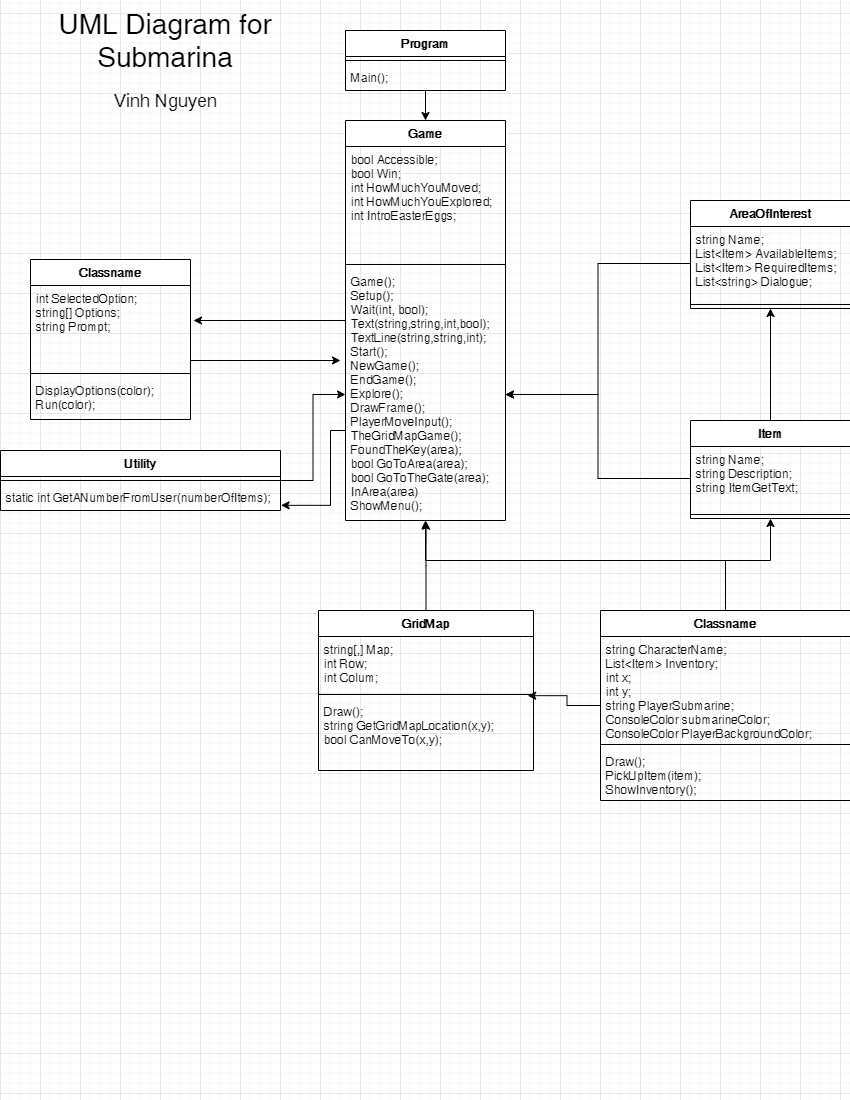

The diagram above was exported from draw.io. Its source (the exported page's mxGraphModel, read from the mxfile embedded in the PNG):
<mxGraphModel dx="865" dy="1557" grid="1" gridSize="10" guides="1" tooltips="1" connect="1" arrows="1" fold="1" page="1" pageScale="1" pageWidth="850" pageHeight="1100" math="0" shadow="0">
  <root>
    <mxCell id="0" />
    <mxCell id="1" parent="0" />
    <mxCell id="bZyztPGhgoqcwLEABR5M-10" style="edgeStyle=orthogonalEdgeStyle;rounded=0;orthogonalLoop=1;jettySize=auto;html=1;entryX=0.5;entryY=0;entryDx=0;entryDy=0;" edge="1" parent="1" source="bZyztPGhgoqcwLEABR5M-2" target="bZyztPGhgoqcwLEABR5M-6">
      <mxGeometry relative="1" as="geometry" />
    </mxCell>
    <mxCell id="bZyztPGhgoqcwLEABR5M-2" value="Program" style="swimlane;fontStyle=1;align=center;verticalAlign=top;childLayout=stackLayout;horizontal=1;startSize=26;horizontalStack=0;resizeParent=1;resizeParentMax=0;resizeLast=0;collapsible=1;marginBottom=0;" vertex="1" parent="1">
      <mxGeometry x="345" y="-1070" width="160" height="60" as="geometry" />
    </mxCell>
    <mxCell id="bZyztPGhgoqcwLEABR5M-4" value="" style="line;strokeWidth=1;fillColor=none;align=left;verticalAlign=middle;spacingTop=-1;spacingLeft=3;spacingRight=3;rotatable=0;labelPosition=right;points=[];portConstraint=eastwest;" vertex="1" parent="bZyztPGhgoqcwLEABR5M-2">
      <mxGeometry y="26" width="160" height="8" as="geometry" />
    </mxCell>
    <mxCell id="bZyztPGhgoqcwLEABR5M-5" value="Main();" style="text;strokeColor=none;fillColor=none;align=left;verticalAlign=top;spacingLeft=4;spacingRight=4;overflow=hidden;rotatable=0;points=[[0,0.5],[1,0.5]];portConstraint=eastwest;" vertex="1" parent="bZyztPGhgoqcwLEABR5M-2">
      <mxGeometry y="34" width="160" height="26" as="geometry" />
    </mxCell>
    <mxCell id="bZyztPGhgoqcwLEABR5M-38" style="edgeStyle=orthogonalEdgeStyle;rounded=0;orthogonalLoop=1;jettySize=auto;html=1;" edge="1" parent="1" source="bZyztPGhgoqcwLEABR5M-6">
      <mxGeometry relative="1" as="geometry">
        <mxPoint x="193" y="-780" as="targetPoint" />
        <Array as="points">
          <mxPoint x="193" y="-780" />
        </Array>
      </mxGeometry>
    </mxCell>
    <mxCell id="bZyztPGhgoqcwLEABR5M-6" value="Game" style="swimlane;fontStyle=1;align=center;verticalAlign=top;childLayout=stackLayout;horizontal=1;startSize=26;horizontalStack=0;resizeParent=1;resizeParentMax=0;resizeLast=0;collapsible=1;marginBottom=0;" vertex="1" parent="1">
      <mxGeometry x="345" y="-980" width="160" height="400" as="geometry" />
    </mxCell>
    <mxCell id="bZyztPGhgoqcwLEABR5M-7" value="bool Accessible;&#10;bool Win;&#10;int HowMuchYouMoved;&#10;int HowMuchYouExplored;&#10;int IntroEasterEggs;" style="text;strokeColor=none;fillColor=none;align=left;verticalAlign=top;spacingLeft=4;spacingRight=4;overflow=hidden;rotatable=0;points=[[0,0.5],[1,0.5]];portConstraint=eastwest;" vertex="1" parent="bZyztPGhgoqcwLEABR5M-6">
      <mxGeometry y="26" width="160" height="114" as="geometry" />
    </mxCell>
    <mxCell id="bZyztPGhgoqcwLEABR5M-8" value="" style="line;strokeWidth=1;fillColor=none;align=left;verticalAlign=middle;spacingTop=-1;spacingLeft=3;spacingRight=3;rotatable=0;labelPosition=right;points=[];portConstraint=eastwest;" vertex="1" parent="bZyztPGhgoqcwLEABR5M-6">
      <mxGeometry y="140" width="160" height="8" as="geometry" />
    </mxCell>
    <mxCell id="bZyztPGhgoqcwLEABR5M-9" value="Game();&#10;Setup();&#10;Wait(int, bool);&#10;Text(string,string,int,bool);&#10;TextLine(string,string,int);&#10;Start();&#10;NewGame();&#10;EndGame();&#10;Explore();&#10;DrawFrame();&#10;PlayerMoveInput();&#10;TheGridMapGame();&#10;FoundTheKey(area);&#10;bool GoToArea(area);&#10;bool GoToTheGate(area);&#10;InArea(area)&#10;ShowMenu();" style="text;strokeColor=none;fillColor=none;align=left;verticalAlign=top;spacingLeft=4;spacingRight=4;overflow=hidden;rotatable=0;points=[[0,0.5],[1,0.5]];portConstraint=eastwest;" vertex="1" parent="bZyztPGhgoqcwLEABR5M-6">
      <mxGeometry y="148" width="160" height="252" as="geometry" />
    </mxCell>
    <mxCell id="bZyztPGhgoqcwLEABR5M-11" value="AreaOfInterest" style="swimlane;fontStyle=1;align=center;verticalAlign=top;childLayout=stackLayout;horizontal=1;startSize=26;horizontalStack=0;resizeParent=1;resizeParentMax=0;resizeLast=0;collapsible=1;marginBottom=0;" vertex="1" parent="1">
      <mxGeometry x="690" y="-900" width="160" height="108" as="geometry" />
    </mxCell>
    <mxCell id="bZyztPGhgoqcwLEABR5M-12" value="string Name;&#10;List&lt;Item&gt; AvailableItems;&#10;List&lt;Item&gt; RequiredItems;&#10;List&lt;string&gt; Dialogue;" style="text;strokeColor=none;fillColor=none;align=left;verticalAlign=top;spacingLeft=4;spacingRight=4;overflow=hidden;rotatable=0;points=[[0,0.5],[1,0.5]];portConstraint=eastwest;" vertex="1" parent="bZyztPGhgoqcwLEABR5M-11">
      <mxGeometry y="26" width="160" height="74" as="geometry" />
    </mxCell>
    <mxCell id="bZyztPGhgoqcwLEABR5M-13" value="" style="line;strokeWidth=1;fillColor=none;align=left;verticalAlign=middle;spacingTop=-1;spacingLeft=3;spacingRight=3;rotatable=0;labelPosition=right;points=[];portConstraint=eastwest;" vertex="1" parent="bZyztPGhgoqcwLEABR5M-11">
      <mxGeometry y="100" width="160" height="8" as="geometry" />
    </mxCell>
    <mxCell id="bZyztPGhgoqcwLEABR5M-15" style="edgeStyle=orthogonalEdgeStyle;rounded=0;orthogonalLoop=1;jettySize=auto;html=1;" edge="1" parent="1" source="bZyztPGhgoqcwLEABR5M-12" target="bZyztPGhgoqcwLEABR5M-9">
      <mxGeometry relative="1" as="geometry" />
    </mxCell>
    <mxCell id="bZyztPGhgoqcwLEABR5M-21" style="edgeStyle=orthogonalEdgeStyle;rounded=0;orthogonalLoop=1;jettySize=auto;html=1;entryX=0.5;entryY=1;entryDx=0;entryDy=0;" edge="1" parent="1" source="bZyztPGhgoqcwLEABR5M-16" target="bZyztPGhgoqcwLEABR5M-11">
      <mxGeometry relative="1" as="geometry" />
    </mxCell>
    <mxCell id="bZyztPGhgoqcwLEABR5M-16" value="Item" style="swimlane;fontStyle=1;align=center;verticalAlign=top;childLayout=stackLayout;horizontal=1;startSize=26;horizontalStack=0;resizeParent=1;resizeParentMax=0;resizeLast=0;collapsible=1;marginBottom=0;" vertex="1" parent="1">
      <mxGeometry x="690" y="-680" width="160" height="98" as="geometry" />
    </mxCell>
    <mxCell id="bZyztPGhgoqcwLEABR5M-17" value="string Name;&#10;string Description;&#10;string ItemGetText;" style="text;strokeColor=none;fillColor=none;align=left;verticalAlign=top;spacingLeft=4;spacingRight=4;overflow=hidden;rotatable=0;points=[[0,0.5],[1,0.5]];portConstraint=eastwest;" vertex="1" parent="bZyztPGhgoqcwLEABR5M-16">
      <mxGeometry y="26" width="160" height="64" as="geometry" />
    </mxCell>
    <mxCell id="bZyztPGhgoqcwLEABR5M-18" value="" style="line;strokeWidth=1;fillColor=none;align=left;verticalAlign=middle;spacingTop=-1;spacingLeft=3;spacingRight=3;rotatable=0;labelPosition=right;points=[];portConstraint=eastwest;" vertex="1" parent="bZyztPGhgoqcwLEABR5M-16">
      <mxGeometry y="90" width="160" height="8" as="geometry" />
    </mxCell>
    <mxCell id="bZyztPGhgoqcwLEABR5M-20" style="edgeStyle=orthogonalEdgeStyle;rounded=0;orthogonalLoop=1;jettySize=auto;html=1;entryX=1;entryY=0.5;entryDx=0;entryDy=0;" edge="1" parent="1" source="bZyztPGhgoqcwLEABR5M-17" target="bZyztPGhgoqcwLEABR5M-9">
      <mxGeometry relative="1" as="geometry" />
    </mxCell>
    <mxCell id="bZyztPGhgoqcwLEABR5M-26" style="edgeStyle=orthogonalEdgeStyle;rounded=0;orthogonalLoop=1;jettySize=auto;html=1;entryX=0.504;entryY=1.003;entryDx=0;entryDy=0;entryPerimeter=0;" edge="1" parent="1" source="bZyztPGhgoqcwLEABR5M-22" target="bZyztPGhgoqcwLEABR5M-9">
      <mxGeometry relative="1" as="geometry" />
    </mxCell>
    <mxCell id="bZyztPGhgoqcwLEABR5M-22" value="GridMap" style="swimlane;fontStyle=1;align=center;verticalAlign=top;childLayout=stackLayout;horizontal=1;startSize=26;horizontalStack=0;resizeParent=1;resizeParentMax=0;resizeLast=0;collapsible=1;marginBottom=0;" vertex="1" parent="1">
      <mxGeometry x="318" y="-490" width="215" height="160" as="geometry" />
    </mxCell>
    <mxCell id="bZyztPGhgoqcwLEABR5M-23" value="string[,] Map;&#10;int Row;&#10;int Colum;" style="text;strokeColor=none;fillColor=none;align=left;verticalAlign=top;spacingLeft=4;spacingRight=4;overflow=hidden;rotatable=0;points=[[0,0.5],[1,0.5]];portConstraint=eastwest;" vertex="1" parent="bZyztPGhgoqcwLEABR5M-22">
      <mxGeometry y="26" width="215" height="54" as="geometry" />
    </mxCell>
    <mxCell id="bZyztPGhgoqcwLEABR5M-24" value="" style="line;strokeWidth=1;fillColor=none;align=left;verticalAlign=middle;spacingTop=-1;spacingLeft=3;spacingRight=3;rotatable=0;labelPosition=right;points=[];portConstraint=eastwest;" vertex="1" parent="bZyztPGhgoqcwLEABR5M-22">
      <mxGeometry y="80" width="215" height="8" as="geometry" />
    </mxCell>
    <mxCell id="bZyztPGhgoqcwLEABR5M-25" value="Draw();&#10;string GetGridMapLocation(x,y);&#10;bool CanMoveTo(x,y);" style="text;strokeColor=none;fillColor=none;align=left;verticalAlign=top;spacingLeft=4;spacingRight=4;overflow=hidden;rotatable=0;points=[[0,0.5],[1,0.5]];portConstraint=eastwest;" vertex="1" parent="bZyztPGhgoqcwLEABR5M-22">
      <mxGeometry y="88" width="215" height="72" as="geometry" />
    </mxCell>
    <mxCell id="bZyztPGhgoqcwLEABR5M-31" style="edgeStyle=orthogonalEdgeStyle;rounded=0;orthogonalLoop=1;jettySize=auto;html=1;entryX=0.973;entryY=1.096;entryDx=0;entryDy=0;entryPerimeter=0;" edge="1" parent="1" source="bZyztPGhgoqcwLEABR5M-27" target="bZyztPGhgoqcwLEABR5M-23">
      <mxGeometry relative="1" as="geometry" />
    </mxCell>
    <mxCell id="bZyztPGhgoqcwLEABR5M-32" style="edgeStyle=orthogonalEdgeStyle;rounded=0;orthogonalLoop=1;jettySize=auto;html=1;entryX=0.5;entryY=1;entryDx=0;entryDy=0;" edge="1" parent="1" source="bZyztPGhgoqcwLEABR5M-27" target="bZyztPGhgoqcwLEABR5M-16">
      <mxGeometry relative="1" as="geometry">
        <Array as="points">
          <mxPoint x="725" y="-540" />
          <mxPoint x="770" y="-540" />
        </Array>
      </mxGeometry>
    </mxCell>
    <mxCell id="bZyztPGhgoqcwLEABR5M-33" style="edgeStyle=orthogonalEdgeStyle;rounded=0;orthogonalLoop=1;jettySize=auto;html=1;entryX=0.839;entryY=1.006;entryDx=0;entryDy=0;entryPerimeter=0;" edge="1" parent="1" source="bZyztPGhgoqcwLEABR5M-27" target="bZyztPGhgoqcwLEABR5M-9">
      <mxGeometry relative="1" as="geometry">
        <Array as="points">
          <mxPoint x="725" y="-540" />
          <mxPoint x="425" y="-540" />
        </Array>
      </mxGeometry>
    </mxCell>
    <mxCell id="bZyztPGhgoqcwLEABR5M-27" value="Classname" style="swimlane;fontStyle=1;align=center;verticalAlign=top;childLayout=stackLayout;horizontal=1;startSize=26;horizontalStack=0;resizeParent=1;resizeParentMax=0;resizeLast=0;collapsible=1;marginBottom=0;" vertex="1" parent="1">
      <mxGeometry x="600" y="-490" width="250" height="190" as="geometry" />
    </mxCell>
    <mxCell id="bZyztPGhgoqcwLEABR5M-28" value="string CharacterName;&#10;List&lt;Item&gt; Inventory;&#10;int x;&#10;int y;&#10;string PlayerSubmarine;&#10;ConsoleColor submarineColor;&#10;ConsoleColor PlayerBackgroundColor;" style="text;strokeColor=none;fillColor=none;align=left;verticalAlign=top;spacingLeft=4;spacingRight=4;overflow=hidden;rotatable=0;points=[[0,0.5],[1,0.5]];portConstraint=eastwest;" vertex="1" parent="bZyztPGhgoqcwLEABR5M-27">
      <mxGeometry y="26" width="250" height="104" as="geometry" />
    </mxCell>
    <mxCell id="bZyztPGhgoqcwLEABR5M-29" value="" style="line;strokeWidth=1;fillColor=none;align=left;verticalAlign=middle;spacingTop=-1;spacingLeft=3;spacingRight=3;rotatable=0;labelPosition=right;points=[];portConstraint=eastwest;" vertex="1" parent="bZyztPGhgoqcwLEABR5M-27">
      <mxGeometry y="130" width="250" height="8" as="geometry" />
    </mxCell>
    <mxCell id="bZyztPGhgoqcwLEABR5M-30" value="Draw();&#10;PickUpItem(item);&#10;ShowInventory();" style="text;strokeColor=none;fillColor=none;align=left;verticalAlign=top;spacingLeft=4;spacingRight=4;overflow=hidden;rotatable=0;points=[[0,0.5],[1,0.5]];portConstraint=eastwest;" vertex="1" parent="bZyztPGhgoqcwLEABR5M-27">
      <mxGeometry y="138" width="250" height="52" as="geometry" />
    </mxCell>
    <mxCell id="bZyztPGhgoqcwLEABR5M-34" value="Classname" style="swimlane;fontStyle=1;align=center;verticalAlign=top;childLayout=stackLayout;horizontal=1;startSize=26;horizontalStack=0;resizeParent=1;resizeParentMax=0;resizeLast=0;collapsible=1;marginBottom=0;" vertex="1" parent="1">
      <mxGeometry x="30" y="-841" width="160" height="160" as="geometry" />
    </mxCell>
    <mxCell id="bZyztPGhgoqcwLEABR5M-35" value="int SelectedOption;&#10;string[] Options;&#10;string Prompt;" style="text;strokeColor=none;fillColor=none;align=left;verticalAlign=top;spacingLeft=4;spacingRight=4;overflow=hidden;rotatable=0;points=[[0,0.5],[1,0.5]];portConstraint=eastwest;" vertex="1" parent="bZyztPGhgoqcwLEABR5M-34">
      <mxGeometry y="26" width="160" height="84" as="geometry" />
    </mxCell>
    <mxCell id="bZyztPGhgoqcwLEABR5M-36" value="" style="line;strokeWidth=1;fillColor=none;align=left;verticalAlign=middle;spacingTop=-1;spacingLeft=3;spacingRight=3;rotatable=0;labelPosition=right;points=[];portConstraint=eastwest;" vertex="1" parent="bZyztPGhgoqcwLEABR5M-34">
      <mxGeometry y="110" width="160" height="8" as="geometry" />
    </mxCell>
    <mxCell id="bZyztPGhgoqcwLEABR5M-37" value="DisplayOptions(color);&#10;Run(color);" style="text;strokeColor=none;fillColor=none;align=left;verticalAlign=top;spacingLeft=4;spacingRight=4;overflow=hidden;rotatable=0;points=[[0,0.5],[1,0.5]];portConstraint=eastwest;" vertex="1" parent="bZyztPGhgoqcwLEABR5M-34">
      <mxGeometry y="118" width="160" height="42" as="geometry" />
    </mxCell>
    <mxCell id="bZyztPGhgoqcwLEABR5M-39" style="edgeStyle=orthogonalEdgeStyle;rounded=0;orthogonalLoop=1;jettySize=auto;html=1;" edge="1" parent="1" source="bZyztPGhgoqcwLEABR5M-35">
      <mxGeometry relative="1" as="geometry">
        <mxPoint x="340" y="-740" as="targetPoint" />
        <Array as="points">
          <mxPoint x="340" y="-740" />
        </Array>
      </mxGeometry>
    </mxCell>
    <mxCell id="bZyztPGhgoqcwLEABR5M-45" style="edgeStyle=orthogonalEdgeStyle;rounded=0;orthogonalLoop=1;jettySize=auto;html=1;" edge="1" parent="1" source="bZyztPGhgoqcwLEABR5M-41" target="bZyztPGhgoqcwLEABR5M-9">
      <mxGeometry relative="1" as="geometry" />
    </mxCell>
    <mxCell id="bZyztPGhgoqcwLEABR5M-41" value="Utility" style="swimlane;fontStyle=1;align=center;verticalAlign=top;childLayout=stackLayout;horizontal=1;startSize=26;horizontalStack=0;resizeParent=1;resizeParentMax=0;resizeLast=0;collapsible=1;marginBottom=0;" vertex="1" parent="1">
      <mxGeometry y="-650" width="280" height="60" as="geometry" />
    </mxCell>
    <mxCell id="bZyztPGhgoqcwLEABR5M-43" value="" style="line;strokeWidth=1;fillColor=none;align=left;verticalAlign=middle;spacingTop=-1;spacingLeft=3;spacingRight=3;rotatable=0;labelPosition=right;points=[];portConstraint=eastwest;" vertex="1" parent="bZyztPGhgoqcwLEABR5M-41">
      <mxGeometry y="26" width="280" height="8" as="geometry" />
    </mxCell>
    <mxCell id="bZyztPGhgoqcwLEABR5M-44" value="static int GetANumberFromUser(numberOfItems);" style="text;strokeColor=none;fillColor=none;align=left;verticalAlign=top;spacingLeft=4;spacingRight=4;overflow=hidden;rotatable=0;points=[[0,0.5],[1,0.5]];portConstraint=eastwest;" vertex="1" parent="bZyztPGhgoqcwLEABR5M-41">
      <mxGeometry y="34" width="280" height="26" as="geometry" />
    </mxCell>
    <mxCell id="bZyztPGhgoqcwLEABR5M-46" style="edgeStyle=orthogonalEdgeStyle;rounded=0;orthogonalLoop=1;jettySize=auto;html=1;entryX=1.002;entryY=0.801;entryDx=0;entryDy=0;entryPerimeter=0;" edge="1" parent="1" source="bZyztPGhgoqcwLEABR5M-9" target="bZyztPGhgoqcwLEABR5M-44">
      <mxGeometry relative="1" as="geometry">
        <mxPoint x="320" y="-590" as="targetPoint" />
        <Array as="points">
          <mxPoint x="330" y="-670" />
          <mxPoint x="330" y="-595" />
        </Array>
      </mxGeometry>
    </mxCell>
    <mxCell id="bZyztPGhgoqcwLEABR5M-47" value="&lt;span style=&quot;font-size: 28px&quot;&gt;UML Diagram for Submarina&lt;br&gt;&lt;/span&gt;" style="text;html=1;strokeColor=none;fillColor=none;align=center;verticalAlign=middle;whiteSpace=wrap;rounded=0;" vertex="1" parent="1">
      <mxGeometry y="-1090" width="330" height="60" as="geometry" />
    </mxCell>
    <mxCell id="bZyztPGhgoqcwLEABR5M-48" value="&lt;font style=&quot;font-size: 18px&quot;&gt;Vinh Nguyen&lt;/font&gt;" style="text;html=1;align=center;verticalAlign=middle;resizable=0;points=[];autosize=1;" vertex="1" parent="1">
      <mxGeometry x="105" y="-1010" width="120" height="20" as="geometry" />
    </mxCell>
  </root>
</mxGraphModel>